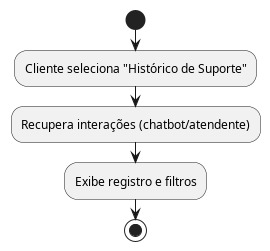

The diagram above was rendered by PlantUML. Its source (embedded in the PNG):
@startuml Historico_Atend
start
:Cliente seleciona "Histórico de Suporte";
:Recupera interações (chatbot/atendente);
:Exibe registro e filtros;
stop
@enduml